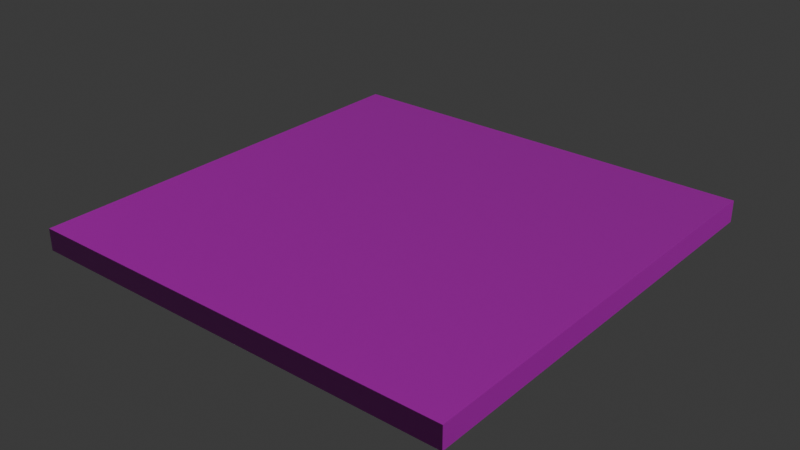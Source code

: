 # Source: floor2.blend  (saved by Blender 5.1.29; exported with 4.5.12 LTS)
import bpy
from mathutils import Matrix  # noqa: F401  (used for matrix-valued properties, if any)

bpy.ops.wm.read_factory_settings(use_empty=True)
scene = bpy.context.scene
scene.name = 'Scene'

# ---- collections
col_collection = bpy.data.collections.new('Collection'); scene.collection.children.link(col_collection)

# ---- images (referenced by path relative to the original .blend; pixels are not part of the script)
import os
ASSET_DIR = os.environ.get("B2B_ASSET_DIR", "")  # directory of the original .blend (textures are referenced by path, not embedded)
HERE = os.path.dirname(os.path.abspath(__file__))  # packed textures are extracted next to this script under _unpacked/

def load_image(name, relpath, width, height, colorspace="sRGB"):
    """Load a texture the original file referenced (path relative to the .blend, or extracted next to this script)."""
    p = next((c for c in (os.path.join(HERE, relpath), os.path.join(ASSET_DIR, relpath)) if relpath and os.path.exists(c)), "")
    if p:
        img = bpy.data.images.load(p, check_existing=True)
        img.name = name
    else:  # same state as the original file: an image datablock whose file is absent (Cycles renders it pink)
        img = bpy.data.images.new(name, width, height)
        img.source = "FILE"
        img.filepath = "//" + (relpath or name)
    img.colorspace_settings.name = colorspace
    return img
img_wood_floor_diff_4k_jpg = load_image('wood_floor_diff_4k.jpg', 'wood_floor_diff_4k.jpg', 1024, 1024, 'sRGB')
img_wood_floor_rough_4k_exr = load_image('wood_floor_rough_4k.exr', 'wood_floor_rough_4k.exr', 1024, 1024, 'Linear Rec.709')
img_wood_floor_nor_gl_4k_exr = load_image('wood_floor_nor_gl_4k.exr', 'wood_floor_nor_gl_4k.exr', 1024, 1024, 'Linear Rec.709')
img_floor2 = load_image('floor2', 'floor2-normal.png', 1024, 1024, 'sRGB')

# ---- materials (node trees are filled in below, after node groups)
mat_material = bpy.data.materials.new('Material')
mat_material.alpha_threshold = 0.0
mat_material.roughness = 0.5
mat_material.line_color = (0.0, 0.0, 0.0, 1.0)

# ---- material node trees
mat_material.use_nodes = True; mat_material.node_tree.nodes.clear()
_N = mat_material.node_tree.nodes; _L = mat_material.node_tree.links
n0 = _N.new('ShaderNodeOutputMaterial'); n0.name = 'Material Output'; n0.location = (200, 100)
n1 = _N.new('ShaderNodeBsdfPrincipled'); n1.name = 'Principled BSDF'; n1.location = (-200, 100)
n2 = _N.new('ShaderNodeTexImage'); n2.name = 'Image Texture'; n2.location = (-578, 293)
n2.image = img_wood_floor_diff_4k_jpg
n3 = _N.new('ShaderNodeTexImage'); n3.name = 'Image Texture.001'; n3.location = (-579, 2)
n3.image = img_wood_floor_rough_4k_exr
n4 = _N.new('ShaderNodeNormalMap'); n4.name = 'Normal Map'; n4.location = (-370, -288)
n5 = _N.new('ShaderNodeTexImage'); n5.name = 'Image Texture.002'; n5.location = (-643, -291)
n5.image = img_wood_floor_nor_gl_4k_exr
n6 = _N.new('ShaderNodeTexImage'); n6.name = 'Image Texture.003'; n6.location = (456, 109)
n6.image = img_floor2
_L.new(n1.outputs[0], n0.inputs[0])
_L.new(n2.outputs[0], n1.inputs[0])
_L.new(n3.outputs[0], n1.inputs[2])
_L.new(n4.outputs[0], n1.inputs[5])
_L.new(n5.outputs[0], n4.inputs[1])
n0.is_active_output = True

# ---- world
world_world = bpy.data.worlds.new('World'); scene.world = world_world
world_world.use_nodes = True; world_world.node_tree.nodes.clear()
_N = world_world.node_tree.nodes; _L = world_world.node_tree.links
n0 = _N.new('ShaderNodeOutputWorld'); n0.name = 'World Output'; n0.location = (200, 100)
n1 = _N.new('ShaderNodeBackground'); n1.name = 'Background'; n1.location = (-200, 100)
n1.inputs[0].default_value = (0.05088, 0.05088, 0.05088, 1.0)
_L.new(n1.outputs[0], n0.inputs[0])
n0.is_active_output = True
world_world.color = (0.05088, 0.05088, 0.05088)
world_world.sun_shadow_jitter_overblur = 0.0

# ---- meshes
me_cube = bpy.data.meshes.new('Cube')
me_cube.from_pydata([(0.5, 0.5, 0.025), (0.5, 0.5, -0.025), (0.5, -0.5, 0.025), (0.5, -0.5, -0.025), (-0.5, 0.5, 0.025), (-0.5, 0.5, -0.025), (-0.5, -0.5, 0.025), (-0.5, -0.5, -0.025)], [], [(0, 4, 6, 2), (3, 2, 6, 7), (7, 6, 4, 5), (5, 1, 3, 7), (1, 0, 2, 3), (5, 4, 0, 1)])
_uv = me_cube.uv_layers.new(name='UVMap')
_uv.uv.foreach_set('vector', [0.5, 3.775e-08, 0.5, 0.5, 2.186e-08, 0.5, 5.96e-08, 4.5e-15, 0.525, 0.5, 0.5, 0.5, 0.5, -6.955e-09, 0.525, -5.067e-09, 0.525, 1.0, 0.5, 1.0, 0.5, 0.5, 0.525, 0.5, 0.5, 0.5, 0.5, 1.0, 1.391e-08, 1.0, 5.166e-08, 0.5, 0.55, 0.5, 0.525, 0.5, 0.525, -5.067e-09, 0.55, -3.18e-09, 0.55, 1.0, 0.525, 1.0, 0.525, 0.5, 0.55, 0.5])
me_cube.materials.append(mat_material)
me_cube.use_mirror_vertex_groups = False
me_cube.update()

# ---- objects
ob_floor = bpy.data.objects.new('Floor', me_cube)

# ---- transforms, parenting, visibility, modifiers, constraints
ob_floor.location = (0.0, 0.0, 0.0)
ob_floor.lock_rotations_4d = False
ob_floor.empty_display_type = 'ARROWS'
ob_floor.lineart.crease_threshold = 0.0

# ---- collection membership
col_collection.objects.link(ob_floor)

# ---- scene / render settings (as saved in the file)
scene.frame_start = 1; scene.frame_end = 250; scene.frame_set(1)
scene.render.engine = 'CYCLES'
scene.render.bake_bias = 0.0
scene.render.bake_samples = 0
scene.cycles.samples = 300
scene.cycles.sampling_pattern = 'TABULATED_SOBOL'
scene.cycles.bake_type = 'NORMAL'
scene.eevee.use_volume_custom_range = False
bpy.context.view_layer.update()

# ---- added for rendering (the .blend has no active camera and no usable light): camera, sun
cam_auto = bpy.data.cameras.new('AutoCamera')
cam_auto.lens = 50.0
cam_auto.sensor_width = 36.0
cam_auto.clip_end = 1000.0
ob_auto_camera = bpy.data.objects.new('AutoCamera', cam_auto)
scene.collection.objects.link(ob_auto_camera)
ob_auto_camera.location = (1.30928, -1.57114, 1.04743)
ob_auto_camera.rotation_euler = (1.09748, -7.21219e-08, 0.694738)
scene.camera = ob_auto_camera
light_auto_sun = bpy.data.lights.new('AutoSun', 'SUN')
light_auto_sun.energy = 3.0
light_auto_sun.angle = 0.0523599
ob_auto_sun = bpy.data.objects.new('AutoSun', light_auto_sun)
scene.collection.objects.link(ob_auto_sun)
ob_auto_sun.rotation_euler = (0.872665, 0.174533, 0.523599)
bpy.context.view_layer.update()
